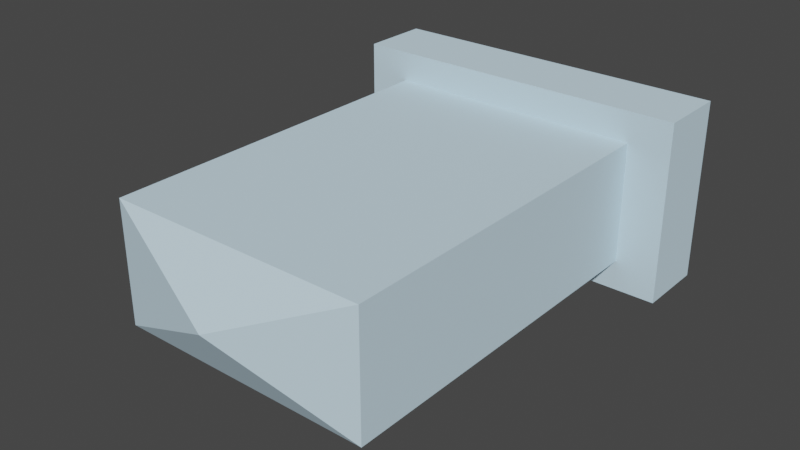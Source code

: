 # Source: PA-127-F.blend  (saved by Blender 3.2.14; exported with 4.5.12 LTS)
import bpy
from mathutils import Matrix  # noqa: F401  (used for matrix-valued properties, if any)

bpy.ops.wm.read_factory_settings(use_empty=True)
scene = bpy.context.scene
scene.name = 'Scene'

# ---- collections
col_collection = bpy.data.collections.new('Collection'); scene.collection.children.link(col_collection)

# ---- materials (node trees are filled in below, after node groups)
mat_0_615686_0_811765_0_929412_0_000000_0_000000 = bpy.data.materials.new('0.615686_0.811765_0.929412_0.000000_0.000000')
mat_0_615686_0_811765_0_929412_0_000000_0_000000.use_transparent_shadow = False
mat_0_615686_0_811765_0_929412_0_000000_0_000000.diffuse_color = (0.6157, 0.8118, 0.9294, 1.0)
mat_0_615686_0_811765_0_929412_0_000000_0_000000.roughness = 1.0
mat_0_615686_0_811765_0_929412_0_000000_0_000000.specular_intensity = 0.0

# ---- material node trees
mat_0_615686_0_811765_0_929412_0_000000_0_000000.use_nodes = True; mat_0_615686_0_811765_0_929412_0_000000_0_000000.node_tree.nodes.clear()
_N = mat_0_615686_0_811765_0_929412_0_000000_0_000000.node_tree.nodes; _L = mat_0_615686_0_811765_0_929412_0_000000_0_000000.node_tree.links
n0 = _N.new('ShaderNodeBsdfPrincipled'); n0.name = 'Principled BSDF'; n0.location = (10, 300)
n0.distribution = 'GGX'
n0.subsurface_method = 'RANDOM_WALK_SKIN'
n0.inputs[0].default_value = (0.6157, 0.8118, 0.9294, 1.0)
n0.inputs[2].default_value = 1.0
n0.inputs[3].default_value = 1.45
n0.inputs[13].default_value = 0.0
n0.inputs[27].default_value = (0.0, 0.0, 0.0, 1.0)
n0.inputs[28].default_value = 1.0
n1 = _N.new('ShaderNodeOutputMaterial'); n1.name = 'Material Output'; n1.location = (300, 300)
_L.new(n0.outputs[0], n1.inputs[0])
n1.is_active_output = True

# ---- world
world_world = bpy.data.worlds.new('World'); scene.world = world_world
world_world.use_nodes = True; world_world.node_tree.nodes.clear()
_N = world_world.node_tree.nodes; _L = world_world.node_tree.links
n0 = _N.new('ShaderNodeOutputWorld'); n0.name = 'World Output'; n0.location = (300, 300)
n1 = _N.new('ShaderNodeBackground'); n1.name = 'Background'; n1.location = (10, 300)
n1.inputs[0].default_value = (0.05088, 0.05088, 0.05088, 1.0)
_L.new(n1.outputs[0], n0.inputs[0])
n0.is_active_output = True
world_world.color = (0.05088, 0.05088, 0.05088)
world_world.use_sun_shadow = False
world_world.sun_shadow_jitter_overblur = 0.0

# ---- meshes
me_mesh0 = bpy.data.meshes.new('mesh0')
me_mesh0.from_pydata([(-1.665e-16, 2.22e-16, 1.178), (0.326, 0.1524, 1.09), (-0.326, 0.1524, 1.09), (0.326, -0.1524, 1.09), (0.326, 0.1524, 1.09), (-1.665e-16, 2.22e-16, 1.178), (-1.665e-16, 2.22e-16, 1.178), (-0.326, -0.1524, 1.09), (0.326, -0.1524, 1.09), (0.326, -0.1524, 1.09), (0.326, -0.1524, 0.1753), (0.326, 0.1524, 0.1753), (0.326, 0.1524, 1.09), (0.326, 0.1524, 1.09), (0.326, 0.1524, 0.1753), (-0.326, 0.1524, 0.1753), (-0.326, 0.1524, 1.09), (-0.326, 0.1524, 1.09), (-0.326, 0.1524, 0.1753), (-0.326, -0.1524, 0.1753), (-0.326, -0.1524, 1.09), (-0.326, -0.1524, 1.09), (-0.326, -0.1524, 0.1753), (0.326, -0.1524, 0.1753), (0.326, -0.1524, 1.09), (-0.326, 0.1524, 1.09), (-0.326, -0.1524, 1.09), (-1.665e-16, 2.22e-16, 1.178), (0.4332, 0.2286, 0.1753), (-0.4332, 0.2286, 0.1753), (-0.326, 0.1524, 0.1753), (-0.4332, -0.2286, 0.1753), (-0.326, -0.1524, 0.1753), (0.4332, -0.2286, 0.1753), (0.326, -0.1524, 0.1753), (0.326, 0.1524, 0.1753), (-0.4332, -0.2286, 0.1753), (-0.4332, -0.2286, 0.0), (0.4332, -0.2286, 0.0), (0.4332, -0.2286, 0.1753), (0.4332, -0.2286, 0.1753), (0.4332, -0.2286, 0.0), (0.4332, 0.2286, 0.0), (0.4332, 0.2286, 0.1753), (0.4332, 0.2286, 0.1753), (0.4332, 0.2286, 0.0), (-0.4332, 0.2286, 0.0), (-0.4332, 0.2286, 0.1753), (-0.4332, 0.2286, 0.1753), (-0.4332, 0.2286, 0.0), (-0.4332, -0.2286, 0.0), (-0.4332, -0.2286, 0.1753), (0.4332, 0.2286, 0.0), (0.4332, -0.2286, 0.0), (-0.4332, -0.2286, 0.0), (-0.4332, 0.2286, 0.0)], [], [(0, 1, 2), (3, 4, 5), (6, 7, 8), (9, 10, 11), (11, 12, 9), (13, 14, 15), (15, 16, 13), (17, 18, 19), (19, 20, 17), (21, 22, 23), (23, 24, 21), (25, 26, 27), (28, 29, 30), (29, 31, 32), (32, 30, 29), (31, 33, 34), (34, 32, 31), (33, 28, 35), (35, 34, 33), (30, 35, 28), (36, 37, 38), (38, 39, 36), (40, 41, 42), (42, 43, 40), (44, 45, 46), (46, 47, 44), (48, 49, 50), (50, 51, 48), (52, 53, 54), (54, 55, 52)])
me_mesh0.polygons.foreach_set('use_smooth', [True] * 30)
me_mesh0.materials.append(mat_0_615686_0_811765_0_929412_0_000000_0_000000)
me_mesh0.update()
me_mesh0.normals_split_custom_set([tuple(v) for v in zip(*[iter([0.0, 0.5, 0.866, 0.0, 0.5, 0.866, 0.0, 0.5, 0.866, 0.2606, 0.0, 0.9654, 0.2606, 0.0, 0.9654, 0.2606, 0.0, 0.9654, 0.0, -0.5, 0.866, 0.0, -0.5, 0.866, 0.0, -0.5, 0.866, 1.0, 0.0, 0.0, 1.0, 0.0, 0.0, 1.0, 0.0, 0.0, 1.0, 0.0, 0.0, 1.0, 0.0, 0.0, 1.0, 0.0, 0.0, 0.0, 1.0, 0.0, 0.0, 1.0, 0.0, 0.0, 1.0, 0.0, 0.0, 1.0, 0.0, 0.0, 1.0, 0.0, 0.0, 1.0, 0.0, -1.0, 0.0, 0.0, -1.0, 0.0, 0.0, -1.0, 0.0, 0.0, -1.0, 0.0, 0.0, -1.0, 0.0, 0.0, -1.0, 0.0, 0.0, 0.0, -1.0, 0.0, 0.0, -1.0, 0.0, 0.0, -1.0, 0.0, 0.0, -1.0, 0.0, 0.0, -1.0, 0.0, 0.0, -1.0, 0.0, -0.2606, 0.0, 0.9654, -0.2606, 0.0, 0.9654, -0.2606, 0.0, 0.9654, 9.222e-08, 0.0, 1.0, -2.654e-08, 0.0, 1.0, 0.0, 0.0, 1.0, -2.654e-08, 0.0, 1.0, -9.222e-08, 0.0, 1.0, -6.177e-08, 0.0, 1.0, -6.177e-08, 0.0, 1.0, 0.0, 0.0, 1.0, -2.654e-08, 0.0, 1.0, -9.222e-08, 0.0, 1.0, 2.654e-08, 0.0, 1.0, 0.0, 0.0, 1.0, 0.0, 0.0, 1.0, -6.177e-08, 0.0, 1.0, -9.222e-08, 0.0, 1.0, 2.654e-08, 0.0, 1.0, 9.222e-08, 0.0, 1.0, 6.177e-08, 0.0, 1.0, 6.177e-08, 0.0, 1.0, 0.0, 0.0, 1.0, 2.654e-08, 0.0, 1.0, 0.0, 0.0, 1.0, 6.177e-08, 0.0, 1.0, 9.222e-08, 0.0, 1.0, 0.0, -1.0, 0.0, 0.0, -1.0, 0.0, 0.0, -1.0, 0.0, 0.0, -1.0, 0.0, 0.0, -1.0, 0.0, 0.0, -1.0, 0.0, 1.0, 0.0, 0.0, 1.0, 0.0, 0.0, 1.0, 0.0, 0.0, 1.0, 0.0, 0.0, 1.0, 0.0, 0.0, 1.0, 0.0, 0.0, 0.0, 1.0, 0.0, 0.0, 1.0, 0.0, 0.0, 1.0, 0.0, 0.0, 1.0, 0.0, 0.0, 1.0, 0.0, 0.0, 1.0, 0.0, -1.0, 0.0, 0.0, -1.0, 0.0, 0.0, -1.0, 0.0, 0.0, -1.0, 0.0, 0.0, -1.0, 0.0, 0.0, -1.0, 0.0, 0.0, 0.0, 0.0, -1.0, 0.0, 0.0, -1.0, 0.0, 0.0, -1.0, 0.0, 0.0, -1.0, 0.0, 0.0, -1.0, 0.0, 0.0, -1.0])] * 3)])

# ---- objects
ob_pa_127_f_lod0 = bpy.data.objects.new('PA-127-F_LOD0', me_mesh0)

# ---- transforms, parenting, visibility, modifiers, constraints
ob_pa_127_f_lod0.location = (0.0, 0.0, 0.0)
ob_pa_127_f_lod0.rotation_euler = (1.571, -0.0, 0.0)

# ---- collection membership
col_collection.objects.link(ob_pa_127_f_lod0)

# ---- scene / render settings (as saved in the file)
scene.frame_start = 1; scene.frame_end = 250; scene.frame_set(1)
scene.render.engine = 'BLENDER_EEVEE_NEXT'
scene.cycles.sampling_pattern = 'TABULATED_SOBOL'
scene.cycles.use_light_tree = False
scene.view_settings.view_transform = 'Filmic'
bpy.context.view_layer.update()

# ---- added for rendering (the .blend has no active camera and no usable light): camera, sun
cam_auto = bpy.data.cameras.new('AutoCamera')
cam_auto.lens = 50.0
cam_auto.sensor_width = 36.0
cam_auto.clip_end = 1000.0
ob_auto_camera = bpy.data.objects.new('AutoCamera', cam_auto)
scene.collection.objects.link(ob_auto_camera)
ob_auto_camera.location = (1.41727, -2.28954, 1.13381)
ob_auto_camera.rotation_euler = (1.09748, -7.21219e-08, 0.694738)
scene.camera = ob_auto_camera
light_auto_sun = bpy.data.lights.new('AutoSun', 'SUN')
light_auto_sun.energy = 3.0
light_auto_sun.angle = 0.0523599
ob_auto_sun = bpy.data.objects.new('AutoSun', light_auto_sun)
scene.collection.objects.link(ob_auto_sun)
ob_auto_sun.rotation_euler = (0.872665, 0.174533, 0.523599)
bpy.context.view_layer.update()
